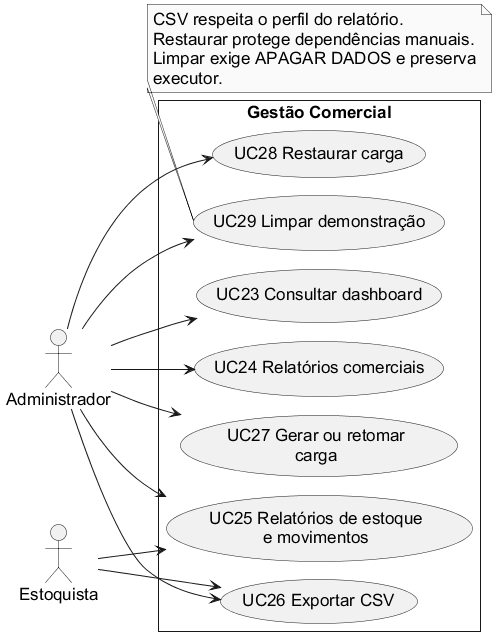

The diagram above was rendered by PlantUML. Its source (embedded in the PNG):
@startuml
!pragma layout smetana
skinparam backgroundColor white
skinparam defaultFontName Arial
skinparam defaultFontSize 17
skinparam maxMessageSize 200
skinparam shadowing false
skinparam roundcorner 0
skinparam monochrome true
hide empty members
left to right direction
actor "Administrador" as A
actor "Estoquista" as E
rectangle "Gestão Comercial" {
usecase "UC23 Consultar dashboard" as U23
usecase "UC24 Relatórios comerciais" as U24
usecase "UC25 Relatórios de estoque\ne movimentos" as U25
usecase "UC26 Exportar CSV" as U26
usecase "UC27 Gerar ou retomar\ncarga" as U27
usecase "UC28 Restaurar carga" as U28
usecase "UC29 Limpar demonstração" as U29
}
A --> U23
A --> U24
A --> U25
A --> U26
A --> U27
A --> U28
A --> U29
E --> U25
E --> U26
note bottom
CSV respeita o perfil do relatório.
Restaurar protege dependências manuais.
Limpar exige APAGAR DADOS e preserva
executor.
end note
@enduml